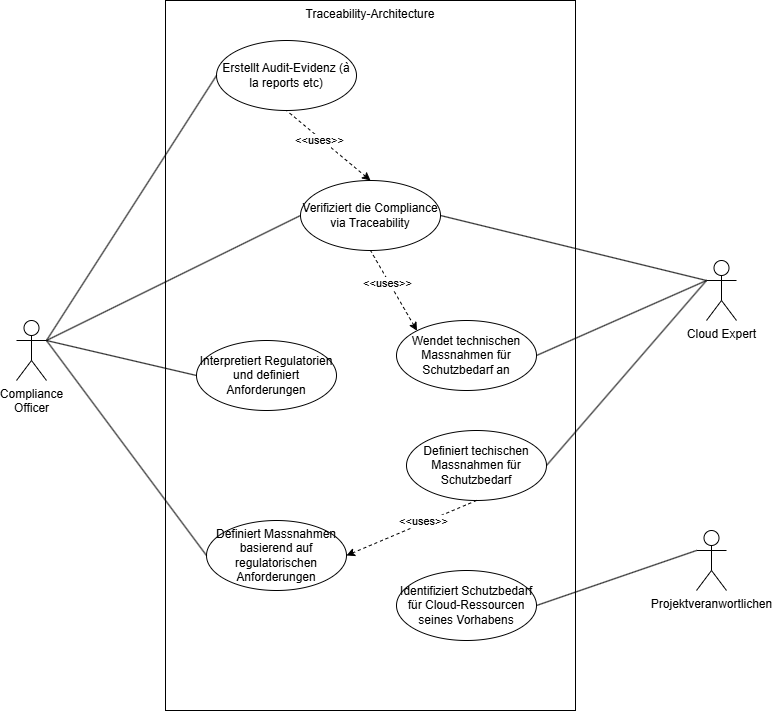

The diagram above was exported from draw.io. Its source (the exported page's mxGraphModel, read from the mxfile embedded in the PNG):
<mxGraphModel dx="2455" dy="1001" grid="1" gridSize="10" guides="1" tooltips="1" connect="1" arrows="1" fold="1" page="1" pageScale="1" pageWidth="827" pageHeight="1169" math="0" shadow="0">
  <root>
    <mxCell id="0" />
    <mxCell id="1" parent="0" />
    <mxCell id="dmqziooqcO0Foqw3riru-4" value="Traceability-Architecture" style="html=1;whiteSpace=wrap;labelPosition=center;verticalLabelPosition=middle;align=center;verticalAlign=top;fillColor=none;" parent="1" vertex="1">
      <mxGeometry x="209" y="40" width="410" height="710" as="geometry" />
    </mxCell>
    <mxCell id="dmqziooqcO0Foqw3riru-1" value="Compliance&lt;div&gt;Officer&lt;/div&gt;" style="shape=umlActor;verticalLabelPosition=bottom;verticalAlign=top;html=1;outlineConnect=0;" parent="1" vertex="1">
      <mxGeometry x="60" y="360" width="30" height="60" as="geometry" />
    </mxCell>
    <mxCell id="dmqziooqcO0Foqw3riru-2" value="Projektveranwortlichen" style="shape=umlActor;verticalLabelPosition=bottom;verticalAlign=top;html=1;outlineConnect=0;" parent="1" vertex="1">
      <mxGeometry x="740" y="570" width="30" height="60" as="geometry" />
    </mxCell>
    <mxCell id="dmqziooqcO0Foqw3riru-3" value="Erstellt Audit-Evidenz (à la reports etc)" style="ellipse;whiteSpace=wrap;html=1;fillColor=none;" parent="1" vertex="1">
      <mxGeometry x="260" y="80" width="140" height="70" as="geometry" />
    </mxCell>
    <mxCell id="dmqziooqcO0Foqw3riru-6" value="Cloud Expert" style="shape=umlActor;verticalLabelPosition=bottom;verticalAlign=top;html=1;outlineConnect=0;" parent="1" vertex="1">
      <mxGeometry x="750" y="300" width="30" height="60" as="geometry" />
    </mxCell>
    <mxCell id="dmqziooqcO0Foqw3riru-7" value="Identifiziert Schutzbedarf für Cloud-Ressourcen seines Vorhabens" style="ellipse;whiteSpace=wrap;html=1;" parent="1" vertex="1">
      <mxGeometry x="440" y="610" width="140" height="70" as="geometry" />
    </mxCell>
    <mxCell id="dmqziooqcO0Foqw3riru-9" value="Interpretiert Regulatorien und definiert Anforderungen" style="ellipse;whiteSpace=wrap;html=1;" parent="1" vertex="1">
      <mxGeometry x="240" y="380" width="140" height="70" as="geometry" />
    </mxCell>
    <mxCell id="dmqziooqcO0Foqw3riru-10" value="Definiert techischen Massnahmen für Schutzbedarf" style="ellipse;whiteSpace=wrap;html=1;" parent="1" vertex="1">
      <mxGeometry x="450" y="470" width="140" height="70" as="geometry" />
    </mxCell>
    <mxCell id="dmqziooqcO0Foqw3riru-11" value="Verifiziert die Compliance via Traceability" style="ellipse;whiteSpace=wrap;html=1;" parent="1" vertex="1">
      <mxGeometry x="344" y="220" width="140" height="70" as="geometry" />
    </mxCell>
    <mxCell id="dmqziooqcO0Foqw3riru-12" style="rounded=0;orthogonalLoop=1;jettySize=auto;html=1;entryX=0;entryY=0.3333333333333333;entryDx=0;entryDy=0;entryPerimeter=0;endArrow=none;endFill=0;exitX=1;exitY=0.5;exitDx=0;exitDy=0;" parent="1" source="dmqziooqcO0Foqw3riru-11" target="dmqziooqcO0Foqw3riru-6" edge="1">
      <mxGeometry relative="1" as="geometry" />
    </mxCell>
    <mxCell id="dmqziooqcO0Foqw3riru-13" style="rounded=0;orthogonalLoop=1;jettySize=auto;html=1;entryX=0;entryY=0.5;entryDx=0;entryDy=0;endArrow=none;endFill=0;exitX=1;exitY=0.3333333333333333;exitDx=0;exitDy=0;exitPerimeter=0;" parent="1" source="dmqziooqcO0Foqw3riru-1" target="dmqziooqcO0Foqw3riru-11" edge="1">
      <mxGeometry relative="1" as="geometry">
        <mxPoint x="600" y="471" as="sourcePoint" />
        <mxPoint x="778" y="390" as="targetPoint" />
      </mxGeometry>
    </mxCell>
    <mxCell id="dmqziooqcO0Foqw3riru-14" style="rounded=0;orthogonalLoop=1;jettySize=auto;html=1;entryX=0;entryY=0.5;entryDx=0;entryDy=0;endArrow=none;endFill=0;exitX=1;exitY=0.3333333333333333;exitDx=0;exitDy=0;exitPerimeter=0;" parent="1" source="dmqziooqcO0Foqw3riru-1" target="dmqziooqcO0Foqw3riru-3" edge="1">
      <mxGeometry relative="1" as="geometry">
        <mxPoint x="240" y="365" as="sourcePoint" />
        <mxPoint x="530" y="310" as="targetPoint" />
      </mxGeometry>
    </mxCell>
    <mxCell id="dmqziooqcO0Foqw3riru-15" style="rounded=0;orthogonalLoop=1;jettySize=auto;html=1;endArrow=none;endFill=0;exitX=1;exitY=0.5;exitDx=0;exitDy=0;entryX=0;entryY=0.3333333333333333;entryDx=0;entryDy=0;entryPerimeter=0;" parent="1" source="dmqziooqcO0Foqw3riru-10" target="dmqziooqcO0Foqw3riru-6" edge="1">
      <mxGeometry relative="1" as="geometry">
        <mxPoint x="590" y="239" as="sourcePoint" />
        <mxPoint x="740" y="200" as="targetPoint" />
      </mxGeometry>
    </mxCell>
    <mxCell id="dmqziooqcO0Foqw3riru-16" style="rounded=0;orthogonalLoop=1;jettySize=auto;html=1;endArrow=none;endFill=0;exitX=1;exitY=0.5;exitDx=0;exitDy=0;entryX=0;entryY=0.3333333333333333;entryDx=0;entryDy=0;entryPerimeter=0;" parent="1" source="dmqziooqcO0Foqw3riru-7" target="dmqziooqcO0Foqw3riru-2" edge="1">
      <mxGeometry relative="1" as="geometry">
        <mxPoint x="630" y="395" as="sourcePoint" />
        <mxPoint x="810" y="270" as="targetPoint" />
      </mxGeometry>
    </mxCell>
    <mxCell id="dmqziooqcO0Foqw3riru-17" style="rounded=0;orthogonalLoop=1;jettySize=auto;html=1;entryX=0;entryY=0.5;entryDx=0;entryDy=0;endArrow=none;endFill=0;exitX=1;exitY=0.3333333333333333;exitDx=0;exitDy=0;exitPerimeter=0;" parent="1" source="dmqziooqcO0Foqw3riru-1" target="dmqziooqcO0Foqw3riru-9" edge="1">
      <mxGeometry relative="1" as="geometry">
        <mxPoint x="100" y="340" as="sourcePoint" />
        <mxPoint x="450" y="310" as="targetPoint" />
      </mxGeometry>
    </mxCell>
    <mxCell id="dmqziooqcO0Foqw3riru-18" value="Definiert Massnahmen basierend auf regulatorischen Anforderungen" style="ellipse;whiteSpace=wrap;html=1;" parent="1" vertex="1">
      <mxGeometry x="250" y="560" width="140" height="70" as="geometry" />
    </mxCell>
    <mxCell id="dmqziooqcO0Foqw3riru-19" style="rounded=0;orthogonalLoop=1;jettySize=auto;html=1;entryX=0;entryY=0.5;entryDx=0;entryDy=0;endArrow=none;endFill=0;exitX=1;exitY=0.3333333333333333;exitDx=0;exitDy=0;exitPerimeter=0;" parent="1" source="dmqziooqcO0Foqw3riru-1" target="dmqziooqcO0Foqw3riru-18" edge="1">
      <mxGeometry relative="1" as="geometry">
        <mxPoint x="290" y="560" as="sourcePoint" />
        <mxPoint x="450" y="765" as="targetPoint" />
      </mxGeometry>
    </mxCell>
    <mxCell id="dmqziooqcO0Foqw3riru-21" value="Wendet technischen Massnahmen für Schutzbedarf an" style="ellipse;whiteSpace=wrap;html=1;" parent="1" vertex="1">
      <mxGeometry x="440" y="360" width="140" height="70" as="geometry" />
    </mxCell>
    <mxCell id="dmqziooqcO0Foqw3riru-22" style="rounded=0;orthogonalLoop=1;jettySize=auto;html=1;endArrow=none;endFill=0;exitX=1;exitY=0.5;exitDx=0;exitDy=0;entryX=0;entryY=0.3333333333333333;entryDx=0;entryDy=0;entryPerimeter=0;" parent="1" source="dmqziooqcO0Foqw3riru-21" target="dmqziooqcO0Foqw3riru-6" edge="1">
      <mxGeometry relative="1" as="geometry">
        <mxPoint x="630" y="475" as="sourcePoint" />
        <mxPoint x="800" y="340" as="targetPoint" />
      </mxGeometry>
    </mxCell>
    <mxCell id="dmqziooqcO0Foqw3riru-24" style="rounded=0;orthogonalLoop=1;jettySize=auto;html=1;endArrow=none;endFill=0;exitX=1;exitY=0.5;exitDx=0;exitDy=0;entryX=0.5;entryY=1;entryDx=0;entryDy=0;startArrow=classic;startFill=1;dashed=1;" parent="1" source="dmqziooqcO0Foqw3riru-18" target="dmqziooqcO0Foqw3riru-10" edge="1">
      <mxGeometry relative="1" as="geometry">
        <mxPoint x="600" y="465" as="sourcePoint" />
        <mxPoint x="770" y="330" as="targetPoint" />
      </mxGeometry>
    </mxCell>
    <mxCell id="dmqziooqcO0Foqw3riru-25" value="&amp;lt;&amp;lt;uses&amp;gt;&amp;gt;" style="edgeLabel;html=1;align=center;verticalAlign=middle;resizable=0;points=[];" parent="dmqziooqcO0Foqw3riru-24" vertex="1" connectable="0">
      <mxGeometry x="0.1975" y="2" relative="1" as="geometry">
        <mxPoint as="offset" />
      </mxGeometry>
    </mxCell>
    <mxCell id="dmqziooqcO0Foqw3riru-26" style="rounded=0;orthogonalLoop=1;jettySize=auto;html=1;endArrow=none;endFill=0;exitX=0.5;exitY=0;exitDx=0;exitDy=0;entryX=0.5;entryY=1;entryDx=0;entryDy=0;startArrow=classic;startFill=1;dashed=1;" parent="1" source="dmqziooqcO0Foqw3riru-11" target="dmqziooqcO0Foqw3riru-3" edge="1">
      <mxGeometry relative="1" as="geometry">
        <mxPoint x="500" y="215" as="sourcePoint" />
        <mxPoint x="610" y="40" as="targetPoint" />
      </mxGeometry>
    </mxCell>
    <mxCell id="dmqziooqcO0Foqw3riru-27" value="&amp;lt;&amp;lt;uses&amp;gt;&amp;gt;" style="edgeLabel;html=1;align=center;verticalAlign=middle;resizable=0;points=[];" parent="dmqziooqcO0Foqw3riru-26" vertex="1" connectable="0">
      <mxGeometry x="0.1975" y="2" relative="1" as="geometry">
        <mxPoint as="offset" />
      </mxGeometry>
    </mxCell>
    <mxCell id="dmqziooqcO0Foqw3riru-29" style="rounded=0;orthogonalLoop=1;jettySize=auto;html=1;endArrow=none;endFill=0;entryX=0.5;entryY=1;entryDx=0;entryDy=0;startArrow=classic;startFill=1;dashed=1;exitX=0;exitY=0;exitDx=0;exitDy=0;" parent="1" source="dmqziooqcO0Foqw3riru-21" target="dmqziooqcO0Foqw3riru-11" edge="1">
      <mxGeometry relative="1" as="geometry">
        <mxPoint x="420" y="625" as="sourcePoint" />
        <mxPoint x="550" y="570" as="targetPoint" />
      </mxGeometry>
    </mxCell>
    <mxCell id="dmqziooqcO0Foqw3riru-30" value="&amp;lt;&amp;lt;uses&amp;gt;&amp;gt;" style="edgeLabel;html=1;align=center;verticalAlign=middle;resizable=0;points=[];" parent="dmqziooqcO0Foqw3riru-29" vertex="1" connectable="0">
      <mxGeometry x="0.1975" y="2" relative="1" as="geometry">
        <mxPoint as="offset" />
      </mxGeometry>
    </mxCell>
  </root>
</mxGraphModel>